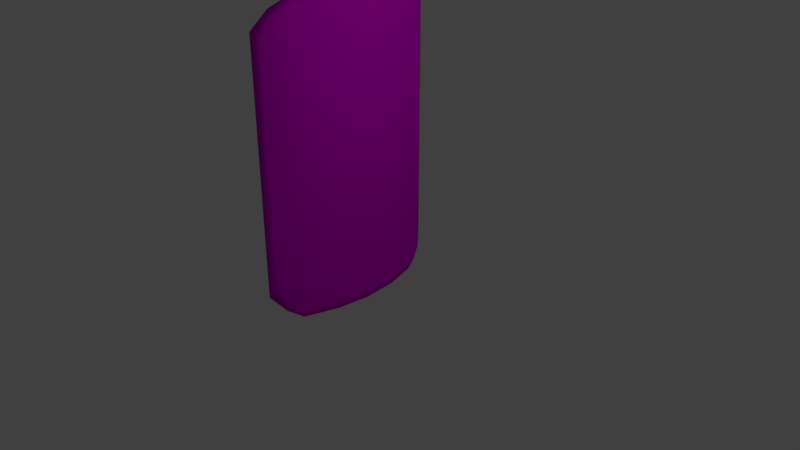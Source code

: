# Source: test_shield.blend  (saved by Blender 2.79.0; exported with 4.5.12 LTS)
import bpy
from mathutils import Matrix  # noqa: F401  (used for matrix-valued properties, if any)

bpy.ops.wm.read_factory_settings(use_empty=True)
scene = bpy.context.scene
scene.name = 'Scene'

# ---- collections
col_collection_1 = bpy.data.collections.new('Collection 1'); scene.collection.children.link(col_collection_1)

# ---- images (referenced by path relative to the original .blend; pixels are not part of the script)
import os
ASSET_DIR = os.environ.get("B2B_ASSET_DIR", "")  # directory of the original .blend (textures are referenced by path, not embedded)
HERE = os.path.dirname(os.path.abspath(__file__))  # packed textures are extracted next to this script under _unpacked/

def load_image(name, relpath, width, height, colorspace="sRGB"):
    """Load a texture the original file referenced (path relative to the .blend, or extracted next to this script)."""
    p = next((c for c in (os.path.join(HERE, relpath), os.path.join(ASSET_DIR, relpath)) if relpath and os.path.exists(c)), "")
    if p:
        img = bpy.data.images.load(p, check_existing=True)
        img.name = name
    else:  # same state as the original file: an image datablock whose file is absent (Cycles renders it pink)
        img = bpy.data.images.new(name, width, height)
        img.source = "FILE"
        img.filepath = "//" + (relpath or name)
    img.colorspace_settings.name = colorspace
    return img
img_shieldtex = load_image('shieldtex', 'shieldtex.png', 1024, 1024, 'sRGB')

# ---- materials (node trees are filled in below, after node groups)
mat_material = bpy.data.materials.new('Material')
mat_material.alpha_threshold = 0.0
mat_material.roughness = 0.5
mat_material.line_color = (0.0, 0.0, 0.0, 1.0)

# ---- material node trees
mat_material.use_nodes = True; mat_material.node_tree.nodes.clear()
_N = mat_material.node_tree.nodes; _L = mat_material.node_tree.links
n0 = _N.new('ShaderNodeOutputMaterial'); n0.name = 'Material Output'; n0.location = (300, 300)
n1 = _N.new('ShaderNodeBsdfDiffuse'); n1.name = 'Diffuse BSDF'; n1.location = (10, 300)
n2 = _N.new('ShaderNodeTexImage'); n2.name = 'Image Texture'; n2.location = (-237, 221)
n2.width = 140
n2.image = img_shieldtex
_L.new(n1.outputs[0], n0.inputs[0])
_L.new(n2.outputs[0], n1.inputs[0])
n0.is_active_output = True

# ---- world
world_world = bpy.data.worlds.new('World'); scene.world = world_world
world_world.color = (0.05088, 0.05088, 0.05088)
world_world.use_sun_shadow = False
world_world.sun_shadow_jitter_overblur = 0.0
world_world.cycles.sampling_method = 'MANUAL'

# ---- cameras
cam_camera = bpy.data.cameras.new('Camera')
cam_camera.clip_end = 100.0
cam_camera.lens = 35.0
cam_camera.sensor_width = 32.0
cam_camera.sensor_height = 18.0
cam_camera.ortho_scale = 7.314
cam_camera.dof.focus_distance = 0.0

# ---- lights
light_lamp = bpy.data.lights.new('Lamp', 'POINT')
light_lamp.transmission_factor = 0.0
light_lamp.cutoff_distance = 30.0
light_lamp.energy = 100.0
light_lamp.shadow_buffer_clip_start = 1.001
light_lamp.shadow_soft_size = 0.1
light_lamp.shadow_maximum_resolution = 0.006
light_lamp.use_absolute_resolution = True

# ---- meshes
me_cube = bpy.data.meshes.new('Cube')
me_cube.from_pydata([(-0.7762, 1.603, 2.81), (-0.5817, 1.374, 3.098), (-0.6566, 1.338, 3.257), (-0.8512, 1.725, 2.906), (-0.7762, 1.636, -0.4655), (-0.8512, 1.725, -0.6373), (-0.6566, 1.326, -1.0), (-0.4367, -0.1099, -0.8282), (-0.4667, 0.3713, 3.257), (-0.5209, 0.8761, -1.0), (-0.446, 0.9086, 3.161), (-0.4667, 0.3722, -1.0), (-0.5209, 0.882, 3.257), (-0.6789, -0.8156, 2.984), (-0.7539, -0.8045, 3.135), (-0.7576, 1.539, 3.14), (-0.7576, 1.533, -0.8725), (-0.6826, 1.556, 3.022), (-0.6566, -0.5954, -1.0), (-0.5117, -0.09672, -1.0), (-0.5817, -0.6311, 3.119), (-0.5117, -0.1038, 3.257), (-0.8512, -1.0, 2.888), (-0.7762, -0.9052, 2.792), (-0.4367, -0.117, 3.161), (-0.6566, -0.609, 3.257), (-0.6789, -0.8088, -0.6955), (-0.7762, -0.9052, -0.4457), (-0.8512, -1.0, -0.6175), (-0.7539, -0.7977, -0.8673), (-0.6826, 1.55, -0.7006), (-0.5817, 1.362, -0.8282), (-0.5817, -0.6175, -0.8282), (-0.3918, 0.3713, 3.161), (-0.3918, 0.3722, -0.8282), (-0.446, 0.9027, -0.8282)], [], [(27, 23, 22, 28), (34, 33, 24, 7), (17, 15, 2, 1), (35, 10, 33, 34), (13, 14, 22, 23), (0, 4, 5, 3), (26, 29, 18, 32), (19, 21, 8, 11), (30, 16, 5, 4), (10, 12, 8, 33), (34, 7, 19, 11), (24, 21, 25, 20), (33, 8, 21, 24), (7, 32, 18, 19), (11, 8, 12, 9), (18, 25, 21, 19), (35, 34, 11, 9), (7, 24, 20, 32), (9, 12, 2, 6), (26, 13, 23, 27), (17, 30, 4, 0), (14, 29, 28, 22), (16, 15, 3, 5), (31, 35, 9, 6), (1, 2, 12, 10), (31, 1, 10, 35), (25, 18, 29, 14), (32, 20, 13, 26), (27, 28, 29, 26), (20, 25, 14, 13), (6, 2, 15, 16), (1, 31, 30, 17), (31, 6, 16, 30), (0, 3, 15, 17)])
me_cube.polygons.foreach_set('use_smooth', [True] * 34)
_uv = me_cube.uv_layers.new(name='UVMap')
_uv.uv.foreach_set('vector', [0.967, 0.5433, 0.967, 0.01507, 0.9845, 0.01507, 0.9845, 0.5433, 0.2301, 0.6565, 0.2302, 0.01507, 0.3049, 0.01507, 0.3038, 0.6565, 0.2609, 0.7207, 0.244, 0.7253, 0.2457, 0.6898, 0.2635, 0.6867, 0.1474, 0.6565, 0.1465, 0.01507, 0.2302, 0.01507, 0.2301, 0.6565, 0.1603, 0.7412, 0.1435, 0.7362, 0.1463, 0.6867, 0.1627, 0.6926, 0.9186, 0.549, 0.9186, 0.01507, 0.936, 0.01507, 0.936, 0.549, 0.1103, 0.7232, 0.09344, 0.7279, 0.0952, 0.6904, 0.1125, 0.6867, 0.7534, 0.01508, 0.7545, 0.6565, 0.6819, 0.6565, 0.6818, 0.01508, 0.2107, 0.7389, 0.1937, 0.7344, 0.1966, 0.6867, 0.2129, 0.6926, 0.927, 0.6492, 0.9444, 0.6532, 0.936, 0.7302, 0.9186, 0.7302, 0.01551, 0.8358, 0.02248, 0.7632, 0.03994, 0.7652, 0.03297, 0.8358, 0.9255, 0.8038, 0.943, 0.8018, 0.9655, 0.8779, 0.948, 0.8812, 0.9186, 0.7302, 0.936, 0.7302, 0.943, 0.8018, 0.9255, 0.8038, 0.02248, 0.7632, 0.04496, 0.6867, 0.06242, 0.69, 0.03994, 0.7652, 0.6818, 0.01508, 0.6819, 0.6565, 0.6023, 0.6565, 0.6032, 0.01508, 0.8281, 0.01507, 0.8302, 0.6565, 0.7545, 0.6565, 0.7534, 0.01508, 0.02392, 0.9157, 0.01551, 0.8358, 0.03297, 0.8358, 0.04138, 0.9117, 0.3038, 0.6565, 0.3049, 0.01507, 0.3821, 0.01508, 0.38, 0.6565, 0.6032, 0.01508, 0.6023, 0.6565, 0.5298, 0.6565, 0.5316, 0.01508, 0.408, 0.6365, 0.4091, 0.0335, 0.4361, 0.07067, 0.4361, 0.5989, 0.04298, 0.03268, 0.04386, 0.6373, 0.01551, 0.6019, 0.01551, 0.06794, 0.8589, 0.6381, 0.8578, 0.03506, 0.8875, 0.07269, 0.8875, 0.6009, 0.4981, 0.03429, 0.4972, 0.6389, 0.4671, 0.6037, 0.4671, 0.06972, 0.04496, 0.9849, 0.02392, 0.9157, 0.04138, 0.9117, 0.06242, 0.9796, 0.948, 0.5792, 0.9655, 0.5845, 0.9444, 0.6532, 0.927, 0.6492, 0.07445, 0.6565, 0.07263, 0.01507, 0.1465, 0.01507, 0.1474, 0.6565, 0.8302, 0.6565, 0.8281, 0.01507, 0.8578, 0.03506, 0.8589, 0.6381, 0.38, 0.6565, 0.3821, 0.01508, 0.4091, 0.0335, 0.408, 0.6365, 0.1125, 0.7727, 0.09603, 0.7784, 0.09344, 0.7279, 0.1103, 0.7232, 0.1627, 0.7758, 0.1455, 0.7718, 0.1435, 0.7362, 0.1603, 0.7412, 0.5316, 0.01508, 0.5298, 0.6565, 0.4972, 0.6389, 0.4981, 0.03429, 0.07263, 0.01507, 0.07445, 0.6565, 0.04386, 0.6373, 0.04298, 0.03268, 0.2129, 0.7747, 0.1952, 0.7718, 0.1937, 0.7344, 0.2107, 0.7389, 0.2635, 0.7663, 0.2472, 0.7724, 0.244, 0.7253, 0.2609, 0.7207])
me_cube.materials.append(mat_material)
me_cube.use_remesh_preserve_volume = False
me_cube.use_remesh_preserve_attributes = False
me_cube.use_mirror_vertex_groups = False
me_cube.use_paint_bone_selection = False
me_cube.use_paint_mask = True
me_cube.update()

# ---- objects
ob_cube = bpy.data.objects.new('Cube', me_cube)
ob_lamp = bpy.data.objects.new('Lamp', light_lamp)
ob_camera = bpy.data.objects.new('Camera', cam_camera)

# ---- transforms, parenting, visibility, modifiers, constraints
ob_cube.location = (0.0, 0.0, 0.0)
ob_cube.lock_rotations_4d = False
ob_cube.empty_display_type = 'ARROWS'
ob_cube.lineart.crease_threshold = 0.0
ob_lamp.location = (4.076, 1.005, 5.904)
ob_lamp.rotation_euler = (0.6503, 0.05522, 1.866)
ob_lamp.lock_rotations_4d = False
ob_lamp.empty_display_type = 'ARROWS'
ob_lamp.color = (0.0, 0.0, 0.0, 0.0)
ob_lamp.lineart.crease_threshold = 0.0
ob_camera.location = (7.481, -6.508, 5.344)
ob_camera.rotation_euler = (1.109, 0.0, 0.8149)
ob_camera.lock_rotations_4d = False
ob_camera.empty_display_type = 'ARROWS'
ob_camera.color = (0.0, 0.0, 0.0, 0.0)
ob_camera.display_type = 'WIRE'
ob_camera.lineart.crease_threshold = 0.0

# ---- collection membership
col_collection_1.objects.link(ob_cube)
col_collection_1.objects.link(ob_lamp)
col_collection_1.objects.link(ob_camera)

# ---- scene / render settings (as saved in the file)
scene.camera = ob_camera
scene.frame_start = 1; scene.frame_end = 250; scene.frame_set(0)
scene.render.engine = 'CYCLES'
scene.render.resolution_percentage = 50
scene.render.dither_intensity = 0.0
scene.cycles.use_denoising = False
scene.cycles.samples = 128
scene.cycles.sampling_pattern = 'TABULATED_SOBOL'
scene.cycles.use_adaptive_sampling = False
scene.cycles.use_light_tree = False
scene.cycles.blur_glossy = 0.0
scene.cycles.sample_clamp_indirect = 0.0
scene.view_settings.view_transform = 'Standard'
bpy.context.view_layer.update()

